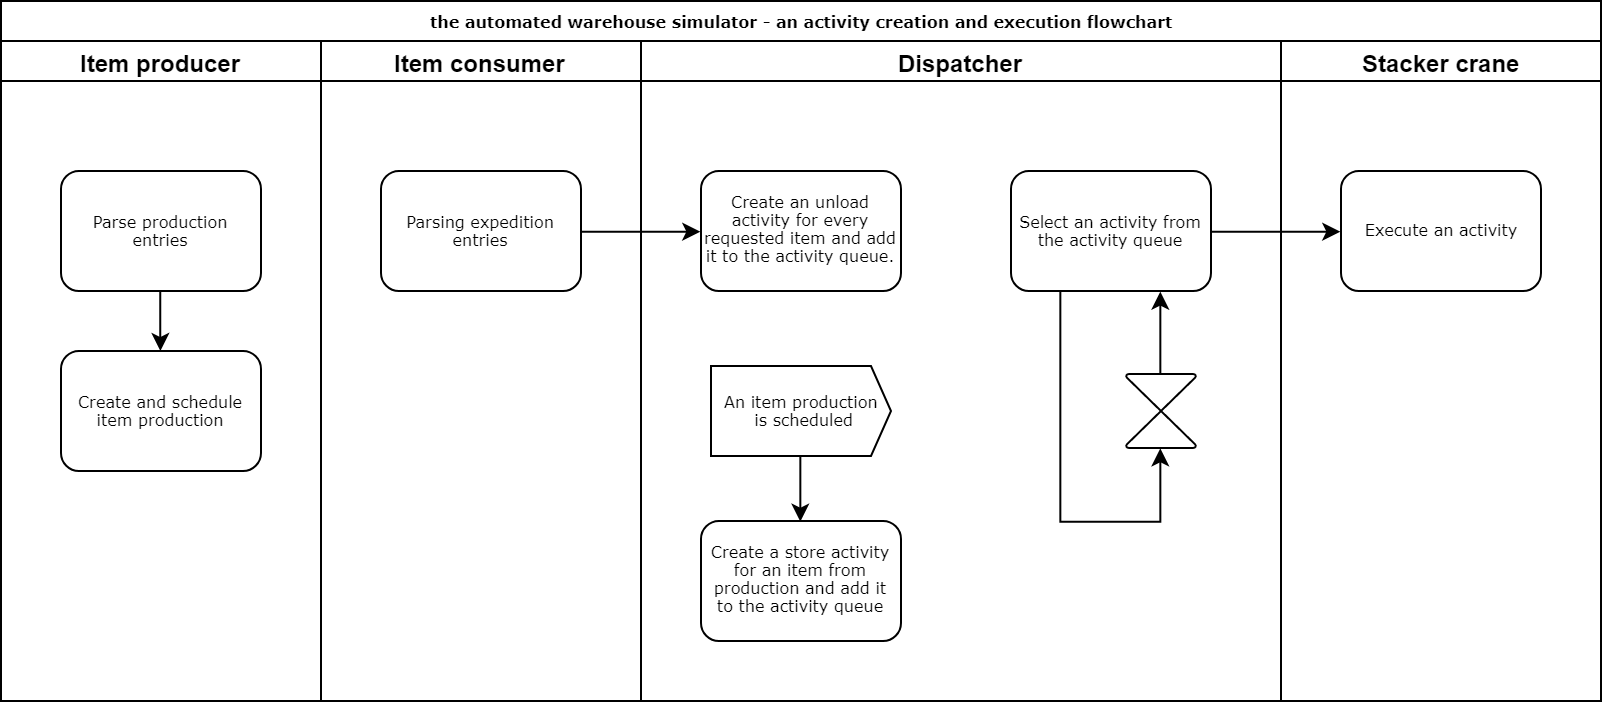

The diagram above was exported from draw.io. Its source (the exported page's mxGraphModel, read from the mxfile embedded in the PNG):
<mxGraphModel dx="842" dy="418" grid="1" gridSize="10" guides="1" tooltips="1" connect="1" arrows="1" fold="1" page="1" pageScale="1" pageWidth="1100" pageHeight="850" background="#ffffff" math="0" shadow="0">
  <root>
    <mxCell id="0" />
    <mxCell id="1" parent="0" />
    <mxCell id="77e6c97f196da883-1" value="the automated warehouse simulator - an activity creation and execution flowchart" style="swimlane;html=1;childLayout=stackLayout;startSize=20;rounded=0;shadow=0;labelBackgroundColor=none;strokeColor=#000000;strokeWidth=1;fillColor=#ffffff;fontFamily=Verdana;fontSize=8;fontColor=#000000;align=center;" parent="1" vertex="1">
      <mxGeometry x="70" y="60" width="800" height="350" as="geometry" />
    </mxCell>
    <mxCell id="77e6c97f196da883-2" value="Item producer" style="swimlane;html=1;startSize=20;" parent="77e6c97f196da883-1" vertex="1">
      <mxGeometry y="20" width="160" height="330" as="geometry" />
    </mxCell>
    <mxCell id="77e6c97f196da883-9" value="Create and schedule item production" style="rounded=1;whiteSpace=wrap;html=1;shadow=0;labelBackgroundColor=none;strokeColor=#000000;strokeWidth=1;fillColor=#ffffff;fontFamily=Verdana;fontSize=8;fontColor=#000000;align=center;" parent="77e6c97f196da883-2" vertex="1">
      <mxGeometry x="30" y="155" width="100" height="60" as="geometry" />
    </mxCell>
    <mxCell id="vqL1o3qRG1pDzR8tXy42-4" style="edgeStyle=orthogonalEdgeStyle;rounded=0;orthogonalLoop=1;jettySize=auto;html=1;" edge="1" parent="77e6c97f196da883-2" source="77e6c97f196da883-11" target="77e6c97f196da883-9">
      <mxGeometry relative="1" as="geometry" />
    </mxCell>
    <mxCell id="77e6c97f196da883-11" value="Parse production entries" style="rounded=1;whiteSpace=wrap;html=1;shadow=0;labelBackgroundColor=none;strokeColor=#000000;strokeWidth=1;fillColor=#ffffff;fontFamily=Verdana;fontSize=8;fontColor=#000000;align=center;" parent="77e6c97f196da883-2" vertex="1">
      <mxGeometry x="30" y="65" width="100" height="60" as="geometry" />
    </mxCell>
    <mxCell id="77e6c97f196da883-3" value="Item consumer" style="swimlane;html=1;startSize=20;" parent="77e6c97f196da883-1" vertex="1">
      <mxGeometry x="160" y="20" width="160" height="330" as="geometry" />
    </mxCell>
    <mxCell id="77e6c97f196da883-12" value="Parsing expedition entries" style="rounded=1;whiteSpace=wrap;html=1;shadow=0;labelBackgroundColor=none;strokeColor=#000000;strokeWidth=1;fillColor=#ffffff;fontFamily=Verdana;fontSize=8;fontColor=#000000;align=center;" parent="77e6c97f196da883-3" vertex="1">
      <mxGeometry x="30" y="65" width="100" height="60" as="geometry" />
    </mxCell>
    <mxCell id="77e6c97f196da883-5" value="Dispatcher" style="swimlane;html=1;startSize=20;" parent="77e6c97f196da883-1" vertex="1">
      <mxGeometry x="320" y="20" width="320" height="330" as="geometry" />
    </mxCell>
    <mxCell id="77e6c97f196da883-15" value="Create an unload activity for every requested item and add it to the activity queue." style="rounded=1;whiteSpace=wrap;html=1;shadow=0;labelBackgroundColor=none;strokeColor=#000000;strokeWidth=1;fillColor=#ffffff;fontFamily=Verdana;fontSize=8;fontColor=#000000;align=center;" parent="77e6c97f196da883-5" vertex="1">
      <mxGeometry x="30" y="65" width="100" height="60" as="geometry" />
    </mxCell>
    <mxCell id="vqL1o3qRG1pDzR8tXy42-29" style="edgeStyle=orthogonalEdgeStyle;rounded=0;orthogonalLoop=1;jettySize=auto;html=1;entryX=0.5;entryY=1;entryDx=0;entryDy=0;entryPerimeter=0;fontFamily=Verdana;fontSize=8;exitX=0.25;exitY=1;exitDx=0;exitDy=0;" edge="1" parent="77e6c97f196da883-5" source="77e6c97f196da883-17" target="vqL1o3qRG1pDzR8tXy42-27">
      <mxGeometry relative="1" as="geometry">
        <Array as="points">
          <mxPoint x="210" y="240" />
          <mxPoint x="260" y="240" />
        </Array>
      </mxGeometry>
    </mxCell>
    <mxCell id="77e6c97f196da883-17" value="Select an activity from the activity queue" style="rounded=1;whiteSpace=wrap;html=1;shadow=0;labelBackgroundColor=none;strokeColor=#000000;strokeWidth=1;fillColor=#ffffff;fontFamily=Verdana;fontSize=8;fontColor=#000000;align=center;" parent="77e6c97f196da883-5" vertex="1">
      <mxGeometry x="185" y="65" width="100" height="60" as="geometry" />
    </mxCell>
    <mxCell id="vqL1o3qRG1pDzR8tXy42-21" style="edgeStyle=orthogonalEdgeStyle;rounded=0;orthogonalLoop=1;jettySize=auto;html=1;entryX=0.5;entryY=0;entryDx=0;entryDy=0;fontFamily=Verdana;fontSize=8;" edge="1" parent="77e6c97f196da883-5" source="vqL1o3qRG1pDzR8tXy42-17" target="vqL1o3qRG1pDzR8tXy42-18">
      <mxGeometry relative="1" as="geometry" />
    </mxCell>
    <mxCell id="vqL1o3qRG1pDzR8tXy42-17" value="An item production&lt;br&gt;&amp;nbsp;is scheduled" style="html=1;shadow=0;dashed=0;align=center;verticalAlign=middle;shape=mxgraph.arrows2.arrow;dy=0;dx=10;notch=0;strokeWidth=1;fontFamily=Verdana;fontSize=8;" vertex="1" parent="77e6c97f196da883-5">
      <mxGeometry x="35" y="162.5" width="90" height="45" as="geometry" />
    </mxCell>
    <mxCell id="vqL1o3qRG1pDzR8tXy42-18" value="Create a store activity for an item from production and add it to the activity queue" style="rounded=1;whiteSpace=wrap;html=1;shadow=0;labelBackgroundColor=none;strokeColor=#000000;strokeWidth=1;fillColor=#ffffff;fontFamily=Verdana;fontSize=8;fontColor=#000000;align=center;" vertex="1" parent="77e6c97f196da883-5">
      <mxGeometry x="30" y="240" width="100" height="60" as="geometry" />
    </mxCell>
    <mxCell id="vqL1o3qRG1pDzR8tXy42-30" style="edgeStyle=orthogonalEdgeStyle;rounded=0;orthogonalLoop=1;jettySize=auto;html=1;entryX=0.75;entryY=1;entryDx=0;entryDy=0;fontFamily=Verdana;fontSize=8;" edge="1" parent="77e6c97f196da883-5" source="vqL1o3qRG1pDzR8tXy42-27" target="77e6c97f196da883-17">
      <mxGeometry relative="1" as="geometry" />
    </mxCell>
    <mxCell id="vqL1o3qRG1pDzR8tXy42-27" value="" style="verticalLabelPosition=bottom;verticalAlign=top;html=1;strokeWidth=1;shape=mxgraph.flowchart.collate;fontFamily=Verdana;fontSize=8;" vertex="1" parent="77e6c97f196da883-5">
      <mxGeometry x="242.5" y="166.5" width="35" height="37" as="geometry" />
    </mxCell>
    <mxCell id="77e6c97f196da883-6" value="Stacker crane" style="swimlane;html=1;startSize=20;" parent="77e6c97f196da883-1" vertex="1">
      <mxGeometry x="640" y="20" width="160" height="330" as="geometry" />
    </mxCell>
    <mxCell id="77e6c97f196da883-18" value="Execute an activity" style="rounded=1;whiteSpace=wrap;html=1;shadow=0;labelBackgroundColor=none;strokeColor=#000000;strokeWidth=1;fillColor=#ffffff;fontFamily=Verdana;fontSize=8;fontColor=#000000;align=center;" parent="77e6c97f196da883-6" vertex="1">
      <mxGeometry x="30" y="65" width="100" height="60" as="geometry" />
    </mxCell>
    <mxCell id="vqL1o3qRG1pDzR8tXy42-13" style="edgeStyle=orthogonalEdgeStyle;rounded=0;orthogonalLoop=1;jettySize=auto;html=1;entryX=0;entryY=0.5;entryDx=0;entryDy=0;fontFamily=Verdana;fontSize=8;" edge="1" parent="77e6c97f196da883-1" source="77e6c97f196da883-12" target="77e6c97f196da883-15">
      <mxGeometry relative="1" as="geometry" />
    </mxCell>
    <mxCell id="vqL1o3qRG1pDzR8tXy42-25" style="edgeStyle=orthogonalEdgeStyle;rounded=0;orthogonalLoop=1;jettySize=auto;html=1;entryX=0;entryY=0.5;entryDx=0;entryDy=0;fontFamily=Verdana;fontSize=8;" edge="1" parent="77e6c97f196da883-1" source="77e6c97f196da883-17" target="77e6c97f196da883-18">
      <mxGeometry relative="1" as="geometry" />
    </mxCell>
  </root>
</mxGraphModel>